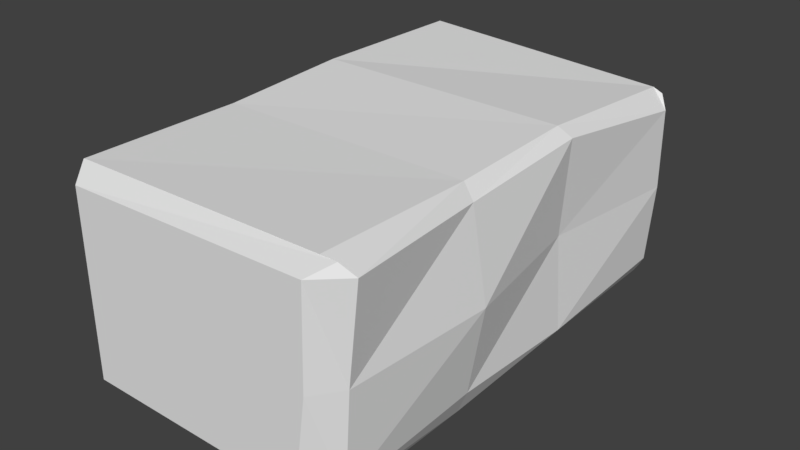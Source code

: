 # Source: Iceblock.blend  (saved by Blender 2.80.75; exported with 4.5.12 LTS)
import bpy
from mathutils import Matrix  # noqa: F401  (used for matrix-valued properties, if any)

bpy.ops.wm.read_factory_settings(use_empty=True)
scene = bpy.context.scene
scene.name = 'Scene'

# ---- collections
col_collection_1 = bpy.data.collections.new('Collection 1'); scene.collection.children.link(col_collection_1)

# ---- materials (node trees are filled in below, after node groups)
mat_ice = bpy.data.materials.new('Ice')
mat_ice.alpha_threshold = 0.0
mat_ice.use_transparent_shadow = False
mat_ice.roughness = 0.5
mat_ice.line_color = (0.0, 0.0, 0.0, 1.0)

# ---- material node trees

# ---- world
world_world = bpy.data.worlds.new('World'); scene.world = world_world
world_world.color = (0.05088, 0.05088, 0.05088)
world_world.use_sun_shadow = False
world_world.sun_shadow_jitter_overblur = 0.0
world_world.cycles.sampling_method = 'MANUAL'

# ---- meshes
me_cube_002 = bpy.data.meshes.new('Cube.002')
me_cube_002.from_pydata([(-1.119, -0.5519, 0.596), (-1.119, 0.5519, 0.6795), (-1.019, 0.5185, 0.7549), (-1.019, -0.5185, 0.6963), (-1.119, 0.5519, -0.8873), (-1.119, -0.5519, -0.7807), (-1.019, -0.5185, -1.0), (-1.019, 0.5185, -0.9518), (1.019, -1.782, 0.7205), (-1.119, -0.5519, -0.09234), (-1.019, -1.782, -0.9094), (-1.119, 0.5519, -0.1039), (-1.019, -1.782, 0.6963), (1.066, 0.5519, -0.09734), (1.019, 1.856, 0.629), (1.019, 1.856, -0.9526), (-1.019, 1.856, 0.748), (-1.019, 1.856, -1.0), (1.019, -1.782, -1.015), (1.239, -0.5519, -0.1023), (1.119, -0.5519, 0.5947), (1.119, 0.5519, 0.6553), (1.019, 0.5184, 0.7307), (1.019, -0.5185, 0.6951), (1.019, -0.5185, -1.015), (1.019, 0.5184, -0.9503), (1.119, 0.5519, -0.85), (1.119, -0.5519, -0.7993), (1.175, 1.78, 0.5), (0.9381, 1.99, 0.485), (1.096, 1.856, 0.5947), (0.9381, 1.99, -0.7834), (1.119, 1.81, -0.7854), (1.045, 1.891, -0.9052), (-0.9381, 1.99, 0.6334), (-1.119, 1.81, 0.6528), (-1.026, 1.866, 0.7405), (-1.119, 1.81, -0.8977), (-0.9381, 1.99, -0.8895), (-1.026, 1.866, -0.9924), (1.039, -1.944, 0.6429), (1.249, -1.734, 0.6382), (1.149, -1.782, 0.7205), (-0.9082, -1.944, -0.8512), (-1.119, -1.734, -0.8376), (-1.019, -1.782, -0.9094), (-1.119, -1.734, 0.596), (-0.9082, -1.944, 0.6009), (-1.021, -1.786, 0.6939), (1.119, -1.734, -0.8502), (0.9082, -1.944, -0.8604), (1.033, -1.805, -0.9933), (0.9381, 1.99, -0.1492), (1.165, 1.81, -0.1427), (-0.9381, 1.99, -0.128), (-1.119, 1.81, -0.1225), (1.014, -1.944, -0.1088), (1.165, -1.734, -0.106), (-1.119, -1.734, -0.1208), (-0.9082, -1.944, -0.1252)], [], [(23, 3, 12, 8), (15, 17, 39, 38, 31, 33), (57, 19, 20, 41), (12, 3, 0, 46, 48), (6, 10, 45, 44, 5), (6, 24, 18, 10), (51, 50, 43, 45, 10, 18), (55, 11, 1, 35), (30, 29, 34, 36, 16, 14), (25, 15, 33, 32, 26), (9, 58, 46, 0), (2, 16, 36, 35, 1), (54, 52, 31, 38), (56, 59, 43, 50), (21, 28, 30, 14, 22), (19, 13, 21, 20), (46, 58, 59, 47), (24, 25, 26, 27), (48, 47, 40, 42, 8, 12), (20, 21, 22, 23), (18, 24, 27, 49, 51), (3, 2, 1, 0), (7, 6, 5, 4), (17, 15, 25, 7), (7, 25, 24, 6), (17, 7, 4, 37, 39), (11, 9, 0, 1), (14, 16, 2, 22), (22, 2, 3, 23), (28, 29, 30), (31, 32, 33), (34, 35, 36), (37, 38, 39), (52, 29, 28, 53), (54, 38, 37, 55), (13, 53, 28, 21), (40, 41, 42), (43, 44, 45), (46, 47, 48), (49, 50, 51), (56, 50, 49, 57), (58, 44, 43, 59), (42, 41, 20, 23, 8), (40, 56, 57, 41), (26, 32, 53, 13), (34, 54, 55, 35), (31, 52, 53, 32), (4, 5, 9, 11), (27, 26, 13, 19), (40, 47, 59, 56), (34, 29, 52, 54), (5, 44, 58, 9), (37, 4, 11, 55), (49, 27, 19, 57)])
me_cube_002.materials.append(mat_ice)
me_cube_002.use_remesh_preserve_volume = False
me_cube_002.use_remesh_preserve_attributes = False
me_cube_002.use_mirror_vertex_groups = False
me_cube_002.update()

# ---- objects
ob_cube = bpy.data.objects.new('Cube', me_cube_002)

# ---- transforms, parenting, visibility, modifiers, constraints
ob_cube.location = (-0.2484, 0.0, 2.662)
ob_cube.scale = (0.5784, 0.5784, 0.5784)
ob_cube.lineart.crease_threshold = 0.0

# ---- collection membership
col_collection_1.objects.link(ob_cube)

# ---- scene / render settings (as saved in the file)
scene.frame_start = 1; scene.frame_end = 250; scene.frame_set(1)
scene.render.engine = 'BLENDER_EEVEE_NEXT'
scene.render.resolution_percentage = 50
scene.render.dither_intensity = 0.0
scene.cycles.use_denoising = False
scene.cycles.samples = 128
scene.cycles.sampling_pattern = 'TABULATED_SOBOL'
scene.cycles.light_sampling_threshold = 0.0
scene.cycles.use_adaptive_sampling = False
scene.cycles.use_light_tree = False
scene.cycles.blur_glossy = 0.0
scene.cycles.sample_clamp_indirect = 0.0
scene.view_settings.view_transform = 'Standard'
bpy.context.view_layer.update()

# ---- added for rendering (the .blend has no active camera and no usable light): camera, sun
cam_auto = bpy.data.cameras.new('AutoCamera')
cam_auto.lens = 50.0
cam_auto.sensor_width = 36.0
cam_auto.clip_end = 1000.0
ob_auto_camera = bpy.data.objects.new('AutoCamera', cam_auto)
scene.collection.objects.link(ob_auto_camera)
ob_auto_camera.location = (2.42315, -3.14735, 4.69362)
ob_auto_camera.rotation_euler = (1.09748, -7.21219e-08, 0.694738)
scene.camera = ob_auto_camera
light_auto_sun = bpy.data.lights.new('AutoSun', 'SUN')
light_auto_sun.energy = 3.0
light_auto_sun.angle = 0.0523599
ob_auto_sun = bpy.data.objects.new('AutoSun', light_auto_sun)
scene.collection.objects.link(ob_auto_sun)
ob_auto_sun.rotation_euler = (0.872665, 0.174533, 0.523599)
bpy.context.view_layer.update()
